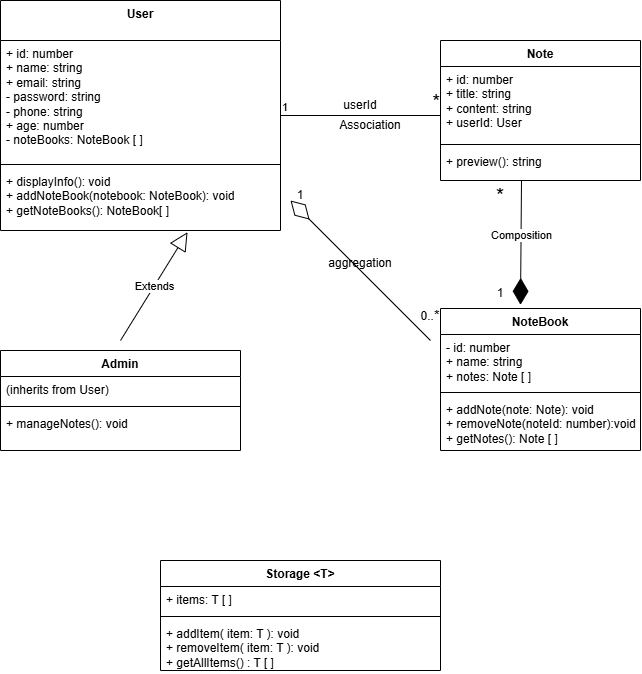

The diagram above was exported from draw.io. Its source (the exported page's mxGraphModel, read from the mxfile embedded in the PNG):
<mxGraphModel dx="1447" dy="812" grid="1" gridSize="10" guides="1" tooltips="1" connect="1" arrows="1" fold="1" page="1" pageScale="1" pageWidth="850" pageHeight="1100" background="light-dark(#ffffff, #121212)" math="0" shadow="0">
  <root>
    <mxCell id="0" />
    <mxCell id="1" parent="0" />
    <mxCell id="k5BslgLdjqChTT1Pju9u-1" parent="1" style="swimlane;fontStyle=1;align=center;verticalAlign=top;childLayout=stackLayout;horizontal=1;startSize=40;horizontalStack=0;resizeParent=1;resizeParentMax=0;resizeLast=0;collapsible=1;marginBottom=0;whiteSpace=wrap;html=1;" value="&lt;div style=&quot;&quot;&gt;&lt;span style=&quot;background-color: transparent; color: light-dark(#000000, var(--ge-light-color, #ffffff));&quot;&gt;User&lt;/span&gt;&lt;/div&gt;" vertex="1">
      <mxGeometry height="230" width="280" x="40" y="40" as="geometry">
        <mxRectangle height="40" width="70" x="300" y="60" as="alternateBounds" />
      </mxGeometry>
    </mxCell>
    <mxCell id="k5BslgLdjqChTT1Pju9u-2" parent="k5BslgLdjqChTT1Pju9u-1" style="text;strokeColor=none;fillColor=none;align=left;verticalAlign=top;spacingLeft=4;spacingRight=4;overflow=hidden;rotatable=0;points=[[0,0.5],[1,0.5]];portConstraint=eastwest;whiteSpace=wrap;html=1;" value="+ id: number&lt;div&gt;+ name: string&lt;/div&gt;&lt;div&gt;+ email: string&lt;/div&gt;&lt;div&gt;- password: string&lt;/div&gt;&lt;div&gt;- phone: string&lt;/div&gt;&lt;div&gt;+ age: number&lt;/div&gt;&lt;div&gt;- noteBooks: NoteBook [ ]&lt;br&gt;&lt;div&gt;&lt;br&gt;&lt;/div&gt;&lt;div&gt;&lt;br&gt;&lt;/div&gt;&lt;/div&gt;" vertex="1">
      <mxGeometry height="120" width="280" y="40" as="geometry" />
    </mxCell>
    <mxCell id="k5BslgLdjqChTT1Pju9u-3" parent="k5BslgLdjqChTT1Pju9u-1" style="line;strokeWidth=1;fillColor=none;align=left;verticalAlign=middle;spacingTop=-1;spacingLeft=3;spacingRight=3;rotatable=0;labelPosition=right;points=[];portConstraint=eastwest;strokeColor=inherit;labelPerimeter=1;" value="" vertex="1">
      <mxGeometry height="8" width="280" y="160" as="geometry" />
    </mxCell>
    <mxCell id="k5BslgLdjqChTT1Pju9u-4" parent="k5BslgLdjqChTT1Pju9u-1" style="text;strokeColor=none;fillColor=none;align=left;verticalAlign=top;spacingLeft=4;spacingRight=4;overflow=hidden;rotatable=0;points=[[0,0.5],[1,0.5]];portConstraint=eastwest;whiteSpace=wrap;html=1;" value="+ displayInfo(): void&lt;div&gt;+ addNoteBook(notebook: NoteBook): void&lt;/div&gt;&lt;div&gt;+ getNoteBooks(): NoteBook[ ]&lt;/div&gt;" vertex="1">
      <mxGeometry height="62" width="280" y="168" as="geometry" />
    </mxCell>
    <mxCell id="k5BslgLdjqChTT1Pju9u-7" parent="1" style="swimlane;fontStyle=1;align=center;verticalAlign=top;childLayout=stackLayout;horizontal=1;startSize=26;horizontalStack=0;resizeParent=1;resizeParentMax=0;resizeLast=0;collapsible=1;marginBottom=0;whiteSpace=wrap;html=1;" value="Admin" vertex="1">
      <mxGeometry height="100" width="240" x="40" y="390" as="geometry" />
    </mxCell>
    <mxCell id="k5BslgLdjqChTT1Pju9u-8" parent="k5BslgLdjqChTT1Pju9u-7" style="text;strokeColor=none;fillColor=none;align=left;verticalAlign=top;spacingLeft=4;spacingRight=4;overflow=hidden;rotatable=0;points=[[0,0.5],[1,0.5]];portConstraint=eastwest;whiteSpace=wrap;html=1;" value="(inherits from User)" vertex="1">
      <mxGeometry height="26" width="240" y="26" as="geometry" />
    </mxCell>
    <mxCell id="k5BslgLdjqChTT1Pju9u-9" parent="k5BslgLdjqChTT1Pju9u-7" style="line;strokeWidth=1;fillColor=none;align=left;verticalAlign=middle;spacingTop=-1;spacingLeft=3;spacingRight=3;rotatable=0;labelPosition=right;points=[];portConstraint=eastwest;strokeColor=inherit;labelPerimeter=1;" value="" vertex="1">
      <mxGeometry height="8" width="240" y="52" as="geometry" />
    </mxCell>
    <mxCell id="k5BslgLdjqChTT1Pju9u-10" parent="k5BslgLdjqChTT1Pju9u-7" style="text;strokeColor=none;fillColor=none;align=left;verticalAlign=top;spacingLeft=4;spacingRight=4;overflow=hidden;rotatable=0;points=[[0,0.5],[1,0.5]];portConstraint=eastwest;whiteSpace=wrap;html=1;" value="+ manageNotes(): void" vertex="1">
      <mxGeometry height="40" width="240" y="60" as="geometry" />
    </mxCell>
    <mxCell id="k5BslgLdjqChTT1Pju9u-11" edge="1" parent="1" style="endArrow=block;endSize=16;endFill=0;html=1;rounded=0;defaultLabelBackgroundColor=page;labelPadding=0 4;entryX=0.668;entryY=1.027;entryDx=0;entryDy=0;entryPerimeter=0;" target="k5BslgLdjqChTT1Pju9u-4" value="Extends">
      <mxGeometry relative="1" width="160" as="geometry">
        <mxPoint x="160" y="380" as="sourcePoint" />
        <mxPoint x="490" y="300" as="targetPoint" />
      </mxGeometry>
    </mxCell>
    <mxCell id="k5BslgLdjqChTT1Pju9u-22" parent="1" style="swimlane;fontStyle=1;align=center;verticalAlign=top;childLayout=stackLayout;horizontal=1;startSize=26;horizontalStack=0;resizeParent=1;resizeParentMax=0;resizeLast=0;collapsible=1;marginBottom=0;whiteSpace=wrap;html=1;" value="Note" vertex="1">
      <mxGeometry height="140" width="200" x="480" y="80" as="geometry" />
    </mxCell>
    <mxCell id="k5BslgLdjqChTT1Pju9u-23" parent="k5BslgLdjqChTT1Pju9u-22" style="text;strokeColor=none;fillColor=none;align=left;verticalAlign=top;spacingLeft=4;spacingRight=4;overflow=hidden;rotatable=0;points=[[0,0.5],[1,0.5]];portConstraint=eastwest;whiteSpace=wrap;html=1;" value="+ id: number&lt;div&gt;+ title: string&lt;/div&gt;&lt;div&gt;+ content: string&lt;/div&gt;&lt;div&gt;+ userId: User&lt;/div&gt;" vertex="1">
      <mxGeometry height="74" width="200" y="26" as="geometry" />
    </mxCell>
    <mxCell id="k5BslgLdjqChTT1Pju9u-24" parent="k5BslgLdjqChTT1Pju9u-22" style="line;strokeWidth=1;fillColor=none;align=left;verticalAlign=middle;spacingTop=-1;spacingLeft=3;spacingRight=3;rotatable=0;labelPosition=right;points=[];portConstraint=eastwest;strokeColor=inherit;labelPerimeter=1;" value="" vertex="1">
      <mxGeometry height="8" width="200" y="100" as="geometry" />
    </mxCell>
    <mxCell id="k5BslgLdjqChTT1Pju9u-25" parent="k5BslgLdjqChTT1Pju9u-22" style="text;strokeColor=none;fillColor=none;align=left;verticalAlign=top;spacingLeft=4;spacingRight=4;overflow=hidden;rotatable=0;points=[[0,0.5],[1,0.5]];portConstraint=eastwest;whiteSpace=wrap;html=1;" value="+ preview(): string" vertex="1">
      <mxGeometry height="32" width="200" y="108" as="geometry" />
    </mxCell>
    <mxCell id="k5BslgLdjqChTT1Pju9u-26" parent="1" style="swimlane;fontStyle=1;align=center;verticalAlign=top;childLayout=stackLayout;horizontal=1;startSize=26;horizontalStack=0;resizeParent=1;resizeParentMax=0;resizeLast=0;collapsible=1;marginBottom=0;whiteSpace=wrap;html=1;" value="NoteBook" vertex="1">
      <mxGeometry height="142" width="200" x="480" y="348" as="geometry" />
    </mxCell>
    <mxCell id="k5BslgLdjqChTT1Pju9u-27" parent="k5BslgLdjqChTT1Pju9u-26" style="text;strokeColor=none;fillColor=none;align=left;verticalAlign=top;spacingLeft=4;spacingRight=4;overflow=hidden;rotatable=0;points=[[0,0.5],[1,0.5]];portConstraint=eastwest;whiteSpace=wrap;html=1;" value="- id: number&lt;div&gt;+ name: string&lt;/div&gt;&lt;div&gt;+ notes: Note [ ]&lt;/div&gt;" vertex="1">
      <mxGeometry height="54" width="200" y="26" as="geometry" />
    </mxCell>
    <mxCell id="k5BslgLdjqChTT1Pju9u-28" parent="k5BslgLdjqChTT1Pju9u-26" style="line;strokeWidth=1;fillColor=none;align=left;verticalAlign=middle;spacingTop=-1;spacingLeft=3;spacingRight=3;rotatable=0;labelPosition=right;points=[];portConstraint=eastwest;strokeColor=inherit;labelPerimeter=1;" value="" vertex="1">
      <mxGeometry height="8" width="200" y="80" as="geometry" />
    </mxCell>
    <mxCell id="k5BslgLdjqChTT1Pju9u-29" parent="k5BslgLdjqChTT1Pju9u-26" style="text;strokeColor=none;fillColor=none;align=left;verticalAlign=top;spacingLeft=4;spacingRight=4;overflow=hidden;rotatable=0;points=[[0,0.5],[1,0.5]];portConstraint=eastwest;whiteSpace=wrap;html=1;" value="+ addNote(note: Note): void&lt;div&gt;+ removeNote(noteId: number):void&lt;/div&gt;&lt;div&gt;+ getNotes(): Note [ ]&lt;/div&gt;" vertex="1">
      <mxGeometry height="54" width="200" y="88" as="geometry" />
    </mxCell>
    <mxCell id="k5BslgLdjqChTT1Pju9u-30" edge="1" parent="1" style="endArrow=none;html=1;edgeStyle=orthogonalEdgeStyle;rounded=0;defaultLabelBackgroundColor=page;labelPadding=0 4;" value="">
      <mxGeometry relative="1" as="geometry">
        <mxPoint x="320" y="155" as="sourcePoint" />
        <mxPoint x="480" y="155" as="targetPoint" />
      </mxGeometry>
    </mxCell>
    <mxCell id="k5BslgLdjqChTT1Pju9u-31" connectable="0" parent="k5BslgLdjqChTT1Pju9u-30" style="edgeLabel;resizable=0;html=1;align=left;verticalAlign=bottom;inheritText=1;defaultLabelBackgroundColor=page;labelPadding=0 4;" value="1" vertex="1">
      <mxGeometry relative="1" x="-1" as="geometry" />
    </mxCell>
    <mxCell id="k5BslgLdjqChTT1Pju9u-32" connectable="0" parent="k5BslgLdjqChTT1Pju9u-30" style="edgeLabel;resizable=0;html=1;align=right;verticalAlign=bottom;inheritText=1;defaultLabelBackgroundColor=page;labelPadding=0 4;" value="&lt;div style=&quot;&quot;&gt;&lt;span style=&quot;background-color: transparent; color: light-dark(#000000, var(--ge-light-color, #ffffff));&quot;&gt;&lt;font style=&quot;font-size: 20px;&quot;&gt;*&lt;/font&gt;&lt;/span&gt;&lt;/div&gt;" vertex="1">
      <mxGeometry relative="1" x="1" as="geometry">
        <mxPoint as="offset" />
      </mxGeometry>
    </mxCell>
    <mxCell id="k5BslgLdjqChTT1Pju9u-33" edge="1" parent="1" style="endArrow=diamondThin;endFill=1;endSize=24;html=1;rounded=0;defaultLabelBackgroundColor=page;labelPadding=0 4;strokeWidth=1;exitX=0.45;exitY=1;exitDx=0;exitDy=0;exitPerimeter=0;entryX=0.445;entryY=-0.026;entryDx=0;entryDy=0;entryPerimeter=0;" value="">
      <mxGeometry relative="1" width="160" as="geometry">
        <mxPoint x="561" y="220" as="sourcePoint" />
        <mxPoint x="560" y="344.308" as="targetPoint" />
      </mxGeometry>
    </mxCell>
    <mxCell id="k5BslgLdjqChTT1Pju9u-50" connectable="0" parent="k5BslgLdjqChTT1Pju9u-33" style="edgeLabel;html=1;align=center;verticalAlign=middle;resizable=0;points=[];inheritText=1;defaultLabelBackgroundColor=page;labelPadding=0 4;" value="Composition" vertex="1">
      <mxGeometry relative="1" x="-0.1158" as="geometry">
        <mxPoint as="offset" />
      </mxGeometry>
    </mxCell>
    <mxCell id="k5BslgLdjqChTT1Pju9u-34" parent="1" style="text;html=1;whiteSpace=wrap;strokeColor=none;fillColor=none;align=center;verticalAlign=middle;rounded=0;" value="&lt;font style=&quot;font-size: 21px;&quot;&gt;*&lt;/font&gt;" vertex="1">
      <mxGeometry height="30" width="60" x="510" y="220" as="geometry" />
    </mxCell>
    <mxCell id="k5BslgLdjqChTT1Pju9u-35" parent="1" style="text;html=1;whiteSpace=wrap;strokeColor=none;fillColor=none;align=center;verticalAlign=middle;rounded=0;" value="1" vertex="1">
      <mxGeometry height="30" width="60" x="510" y="318" as="geometry" />
    </mxCell>
    <mxCell id="k5BslgLdjqChTT1Pju9u-39" edge="1" parent="1" style="endArrow=diamondThin;endFill=0;endSize=24;html=1;rounded=0;defaultLabelBackgroundColor=page;labelPadding=0 4;" value="">
      <mxGeometry relative="1" width="160" as="geometry">
        <mxPoint x="470" y="380" as="sourcePoint" />
        <mxPoint x="330" y="240" as="targetPoint" />
      </mxGeometry>
    </mxCell>
    <mxCell id="k5BslgLdjqChTT1Pju9u-40" parent="1" style="swimlane;fontStyle=1;align=center;verticalAlign=top;childLayout=stackLayout;horizontal=1;startSize=26;horizontalStack=0;resizeParent=1;resizeParentMax=0;resizeLast=0;collapsible=1;marginBottom=0;whiteSpace=wrap;html=1;" value="Storage &amp;lt;T&amp;gt;" vertex="1">
      <mxGeometry height="110" width="280" x="200" y="600" as="geometry" />
    </mxCell>
    <mxCell id="k5BslgLdjqChTT1Pju9u-41" parent="k5BslgLdjqChTT1Pju9u-40" style="text;strokeColor=none;fillColor=none;align=left;verticalAlign=top;spacingLeft=4;spacingRight=4;overflow=hidden;rotatable=0;points=[[0,0.5],[1,0.5]];portConstraint=eastwest;whiteSpace=wrap;html=1;" value="+ items: T [ ]&amp;nbsp;" vertex="1">
      <mxGeometry height="26" width="280" y="26" as="geometry" />
    </mxCell>
    <mxCell id="k5BslgLdjqChTT1Pju9u-42" parent="k5BslgLdjqChTT1Pju9u-40" style="line;strokeWidth=1;fillColor=none;align=left;verticalAlign=middle;spacingTop=-1;spacingLeft=3;spacingRight=3;rotatable=0;labelPosition=right;points=[];portConstraint=eastwest;strokeColor=inherit;labelPerimeter=1;" value="" vertex="1">
      <mxGeometry height="8" width="280" y="52" as="geometry" />
    </mxCell>
    <mxCell id="k5BslgLdjqChTT1Pju9u-43" parent="k5BslgLdjqChTT1Pju9u-40" style="text;strokeColor=none;fillColor=none;align=left;verticalAlign=top;spacingLeft=4;spacingRight=4;overflow=hidden;rotatable=0;points=[[0,0.5],[1,0.5]];portConstraint=eastwest;whiteSpace=wrap;html=1;" value="+ addItem( item: T ): void&lt;div&gt;+ removeItem( item: T ): void&lt;/div&gt;&lt;div&gt;+ getAllItems() : T [ ]&lt;/div&gt;" vertex="1">
      <mxGeometry height="50" width="280" y="60" as="geometry" />
    </mxCell>
    <mxCell id="k5BslgLdjqChTT1Pju9u-46" parent="1" style="text;html=1;whiteSpace=wrap;strokeColor=none;fillColor=none;align=center;verticalAlign=middle;rounded=0;" value="userId" vertex="1">
      <mxGeometry height="30" width="60" x="370" y="130" as="geometry" />
    </mxCell>
    <mxCell id="k5BslgLdjqChTT1Pju9u-47" parent="1" style="text;html=1;whiteSpace=wrap;strokeColor=none;fillColor=none;align=center;verticalAlign=middle;rounded=0;" value="1" vertex="1">
      <mxGeometry height="30" width="60" x="310" y="220" as="geometry" />
    </mxCell>
    <mxCell id="k5BslgLdjqChTT1Pju9u-48" parent="1" style="text;html=1;whiteSpace=wrap;strokeColor=none;fillColor=none;align=center;verticalAlign=middle;rounded=0;" value="0..&lt;font style=&quot;font-size: 14px;&quot;&gt;*&lt;/font&gt;" vertex="1">
      <mxGeometry height="30" width="60" x="440" y="340" as="geometry" />
    </mxCell>
    <mxCell id="k5BslgLdjqChTT1Pju9u-49" parent="1" style="text;html=1;whiteSpace=wrap;strokeColor=none;fillColor=none;align=center;verticalAlign=middle;rounded=0;" value="aggregation" vertex="1">
      <mxGeometry height="30" width="90" x="355" y="288" as="geometry" />
    </mxCell>
    <mxCell id="k5BslgLdjqChTT1Pju9u-51" parent="1" style="text;html=1;whiteSpace=wrap;strokeColor=none;fillColor=none;align=center;verticalAlign=middle;rounded=0;" value="Association" vertex="1">
      <mxGeometry height="30" width="60" x="380" y="150" as="geometry" />
    </mxCell>
  </root>
</mxGraphModel>